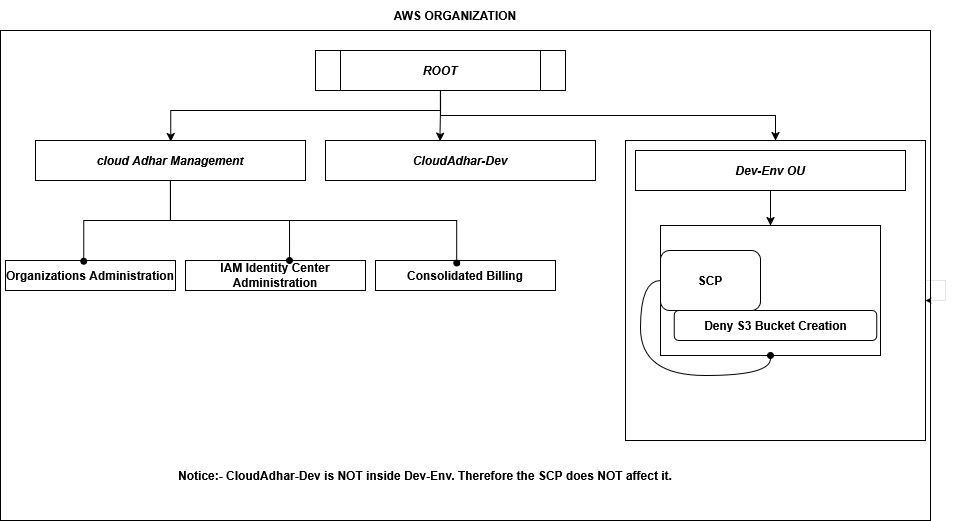

The diagram above was exported from draw.io. Its source (the exported page's mxGraphModel, read from the mxfile embedded in the PNG):
<mxGraphModel dx="1269" dy="570" grid="1" gridSize="10" guides="1" tooltips="1" connect="1" arrows="1" fold="1" page="1" pageScale="1" pageWidth="1100" pageHeight="850" math="0" shadow="0">
  <root>
    <mxCell id="0" />
    <mxCell id="1" parent="0" />
    <mxCell id="d3-wH4okQvSJGbcq-y_B-5" parent="1" style="rounded=0;whiteSpace=wrap;html=1;" value="" vertex="1">
      <mxGeometry height="490" width="930" x="5" y="50" as="geometry" />
    </mxCell>
    <mxCell id="d3-wH4okQvSJGbcq-y_B-6" parent="1" style="rounded=0;whiteSpace=wrap;html=1;" value="" vertex="1">
      <mxGeometry height="300" width="300" x="630" y="160" as="geometry" />
    </mxCell>
    <mxCell id="d3-wH4okQvSJGbcq-y_B-7" parent="1" style="rounded=0;whiteSpace=wrap;html=1;" value="&lt;b&gt;&lt;i&gt;cloud Adhar Management&lt;/i&gt;&lt;/b&gt;" vertex="1">
      <mxGeometry height="40" width="270" x="40" y="160" as="geometry" />
    </mxCell>
    <mxCell id="d3-wH4okQvSJGbcq-y_B-8" parent="1" style="rounded=0;whiteSpace=wrap;html=1;" value="&lt;b&gt;&lt;i&gt;CloudAdhar-Dev&lt;/i&gt;&lt;/b&gt;" vertex="1">
      <mxGeometry height="40" width="270" x="330" y="160" as="geometry" />
    </mxCell>
    <mxCell id="d3-wH4okQvSJGbcq-y_B-12" edge="1" parent="1" source="d3-wH4okQvSJGbcq-y_B-10" style="edgeStyle=orthogonalEdgeStyle;rounded=0;orthogonalLoop=1;jettySize=auto;html=1;exitX=0.5;exitY=1;exitDx=0;exitDy=0;entryX=0.5;entryY=0;entryDx=0;entryDy=0;elbow=vertical;" target="d3-wH4okQvSJGbcq-y_B-6">
      <mxGeometry relative="1" as="geometry" />
    </mxCell>
    <mxCell id="d3-wH4okQvSJGbcq-y_B-10" parent="1" style="shape=process;whiteSpace=wrap;html=1;backgroundOutline=1;" value="&lt;b&gt;&lt;i&gt;ROOT&lt;/i&gt;&lt;/b&gt;" vertex="1">
      <mxGeometry height="40" width="250" x="320" y="70" as="geometry" />
    </mxCell>
    <mxCell id="d3-wH4okQvSJGbcq-y_B-45" edge="1" parent="1" source="d3-wH4okQvSJGbcq-y_B-11" style="edgeStyle=orthogonalEdgeStyle;rounded=0;orthogonalLoop=1;jettySize=auto;html=1;exitX=0.5;exitY=1;exitDx=0;exitDy=0;elbow=vertical;" target="d3-wH4okQvSJGbcq-y_B-36">
      <mxGeometry relative="1" as="geometry" />
    </mxCell>
    <mxCell id="d3-wH4okQvSJGbcq-y_B-11" parent="1" style="rounded=0;whiteSpace=wrap;html=1;" value="&lt;b&gt;&lt;i&gt;Dev-Env OU &lt;/i&gt;&lt;/b&gt;" vertex="1">
      <mxGeometry height="40" width="270" x="640" y="170" as="geometry" />
    </mxCell>
    <mxCell id="d3-wH4okQvSJGbcq-y_B-13" edge="1" parent="1" source="d3-wH4okQvSJGbcq-y_B-10" style="edgeStyle=orthogonalEdgeStyle;rounded=0;orthogonalLoop=1;jettySize=auto;html=1;exitX=0.5;exitY=1;exitDx=0;exitDy=0;entryX=0.183;entryY=0.227;entryDx=0;entryDy=0;entryPerimeter=0;elbow=vertical;" target="d3-wH4okQvSJGbcq-y_B-5">
      <mxGeometry relative="1" as="geometry" />
    </mxCell>
    <mxCell id="d3-wH4okQvSJGbcq-y_B-14" edge="1" parent="1" source="d3-wH4okQvSJGbcq-y_B-10" style="edgeStyle=orthogonalEdgeStyle;rounded=0;orthogonalLoop=1;jettySize=auto;html=1;exitX=0.5;exitY=1;exitDx=0;exitDy=0;entryX=0.424;entryY=0.02;entryDx=0;entryDy=0;entryPerimeter=0;elbow=vertical;" target="d3-wH4okQvSJGbcq-y_B-8">
      <mxGeometry relative="1" as="geometry" />
    </mxCell>
    <mxCell id="d3-wH4okQvSJGbcq-y_B-15" parent="1" style="text;html=1;whiteSpace=wrap;strokeColor=none;fillColor=none;align=center;verticalAlign=middle;rounded=0;" value="&lt;b&gt;AWS ORGANIZATION&lt;/b&gt;" vertex="1">
      <mxGeometry height="30" width="480" x="220" y="20" as="geometry" />
    </mxCell>
    <mxCell id="d3-wH4okQvSJGbcq-y_B-16" parent="1" style="rounded=0;whiteSpace=wrap;html=1;" value="&lt;b&gt;Organizations Administration&lt;/b&gt;" vertex="1">
      <mxGeometry height="30" width="170" x="10" y="280" as="geometry" />
    </mxCell>
    <mxCell id="d3-wH4okQvSJGbcq-y_B-18" parent="1" style="rounded=0;whiteSpace=wrap;html=1;" value="&lt;b&gt;IAM Identity Center Administration&lt;/b&gt;" vertex="1">
      <mxGeometry height="30" width="180" x="190" y="280" as="geometry" />
    </mxCell>
    <mxCell id="d3-wH4okQvSJGbcq-y_B-20" parent="1" style="rounded=0;whiteSpace=wrap;html=1;" value="&lt;b&gt;Consolidated Billing&lt;/b&gt;" vertex="1">
      <mxGeometry height="30" width="180" x="380" y="280" as="geometry" />
    </mxCell>
    <mxCell id="d3-wH4okQvSJGbcq-y_B-21" edge="1" parent="1" source="d3-wH4okQvSJGbcq-y_B-7" style="edgeStyle=orthogonalEdgeStyle;rounded=0;orthogonalLoop=1;jettySize=auto;html=1;exitX=0.5;exitY=1;exitDx=0;exitDy=0;entryX=0.451;entryY=0.08;entryDx=0;entryDy=0;entryPerimeter=0;elbow=vertical;endArrow=oval;endFill=1;" target="d3-wH4okQvSJGbcq-y_B-20">
      <mxGeometry relative="1" as="geometry" />
    </mxCell>
    <mxCell id="d3-wH4okQvSJGbcq-y_B-23" edge="1" parent="1" source="d3-wH4okQvSJGbcq-y_B-7" style="edgeStyle=orthogonalEdgeStyle;rounded=0;orthogonalLoop=1;jettySize=auto;html=1;exitX=0.5;exitY=1;exitDx=0;exitDy=0;entryX=0.461;entryY=0.027;entryDx=0;entryDy=0;entryPerimeter=0;elbow=vertical;endArrow=oval;endFill=1;" target="d3-wH4okQvSJGbcq-y_B-16">
      <mxGeometry relative="1" as="geometry" />
    </mxCell>
    <mxCell id="d3-wH4okQvSJGbcq-y_B-27" edge="1" parent="1" source="d3-wH4okQvSJGbcq-y_B-7" style="edgeStyle=orthogonalEdgeStyle;rounded=0;orthogonalLoop=1;jettySize=auto;html=1;exitX=0.5;exitY=1;exitDx=0;exitDy=0;entryX=0.578;entryY=0;entryDx=0;entryDy=0;entryPerimeter=0;elbow=vertical;endArrow=oval;endFill=1;" target="d3-wH4okQvSJGbcq-y_B-18">
      <mxGeometry relative="1" as="geometry" />
    </mxCell>
    <mxCell id="d3-wH4okQvSJGbcq-y_B-41" edge="1" parent="1" source="d3-wH4okQvSJGbcq-y_B-6" style="edgeStyle=orthogonalEdgeStyle;rounded=0;orthogonalLoop=1;jettySize=auto;html=1;elbow=vertical;strokeWidth=0;" target="d3-wH4okQvSJGbcq-y_B-6">
      <mxGeometry relative="1" as="geometry" />
    </mxCell>
    <mxCell id="d3-wH4okQvSJGbcq-y_B-36" parent="1" style="rounded=0;whiteSpace=wrap;html=1;" value="" vertex="1">
      <mxGeometry height="130" width="220" x="665" y="245" as="geometry" />
    </mxCell>
    <mxCell id="d3-wH4okQvSJGbcq-y_B-34" parent="1" style="rounded=1;whiteSpace=wrap;html=1;" value="&lt;b&gt;Deny S3 Bucket Creation&lt;/b&gt;" vertex="1">
      <mxGeometry height="30" width="202.5" x="678.75" y="330" as="geometry" />
    </mxCell>
    <mxCell id="d3-wH4okQvSJGbcq-y_B-51" edge="1" parent="1" source="d3-wH4okQvSJGbcq-y_B-40" style="edgeStyle=orthogonalEdgeStyle;curved=1;rounded=0;orthogonalLoop=1;jettySize=auto;html=1;exitX=0;exitY=0.5;exitDx=0;exitDy=0;entryX=0.5;entryY=1;entryDx=0;entryDy=0;elbow=vertical;endArrow=oval;endFill=1;" target="d3-wH4okQvSJGbcq-y_B-36">
      <mxGeometry relative="1" as="geometry" />
    </mxCell>
    <mxCell id="d3-wH4okQvSJGbcq-y_B-40" parent="1" style="rounded=1;whiteSpace=wrap;html=1;" value="&lt;b&gt;SCP&lt;/b&gt;" vertex="1">
      <mxGeometry height="60" width="100" x="665" y="270" as="geometry" />
    </mxCell>
    <mxCell id="d3-wH4okQvSJGbcq-y_B-53" parent="1" style="text;html=1;whiteSpace=wrap;strokeColor=none;fillColor=none;align=center;verticalAlign=middle;rounded=0;" value="&lt;p data-pm-slice=&quot;0 0 []&quot;&gt;&lt;b&gt;Notice:- CloudAdhar-Dev is NOT inside Dev-Env. Therefore the SCP does NOT affect it.&lt;/b&gt;&lt;/p&gt;" vertex="1">
      <mxGeometry height="30" width="820" x="20" y="480" as="geometry" />
    </mxCell>
  </root>
</mxGraphModel>